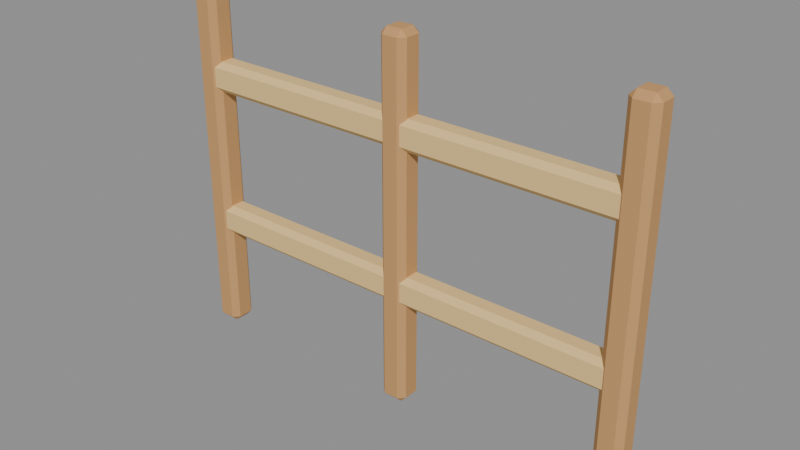 # Source: fence.blend  (saved by Blender 4.5.92; exported with 4.5.12 LTS)
import bpy
from mathutils import Matrix  # noqa: F401  (used for matrix-valued properties, if any)

bpy.ops.wm.read_factory_settings(use_empty=True)
scene = bpy.context.scene
scene.name = 'Scene'

# ---- materials (node trees are filled in below, after node groups)
mat_hospital_vertex_opaque = bpy.data.materials.new('hospital_vertex_opaque')
mat_hospital_vertex_opaque.use_backface_culling = True

# ---- material node trees
mat_hospital_vertex_opaque.use_nodes = True; mat_hospital_vertex_opaque.node_tree.nodes.clear()
_N = mat_hospital_vertex_opaque.node_tree.nodes; _L = mat_hospital_vertex_opaque.node_tree.links
n0 = _N.new('ShaderNodeBsdfPrincipled'); n0.name = 'Principled BSDF'; n0.location = (-200, 100)
n0.inputs[2].default_value = 0.78
n0.inputs[13].default_value = 0.22
n1 = _N.new('ShaderNodeOutputMaterial'); n1.name = 'Material Output'; n1.location = (200, 100)
n2 = _N.new('ShaderNodeVertexColor'); n2.name = 'Color Attribute'; n2.location = (0, 0)
n2.layer_name = 'Col'
_L.new(n0.outputs[0], n1.inputs[0])
_L.new(n2.outputs[0], n0.inputs[0])
n1.is_active_output = True

# ---- meshes
me_cube = bpy.data.meshes.new('Cube')
me_cube.from_pydata([(-0.0252, -0.0252, 0.0), (-0.0252, -0.045, 0.0198), (-0.045, -0.0252, 0.0198), (-0.0252, -0.045, 1.18), (-0.0252, -0.0252, 1.2), (-0.045, -0.0252, 1.18), (-0.0252, 0.0252, 0.0), (-0.045, 0.0252, 0.0198), (-0.0252, 0.045, 0.0198), (-0.0252, 0.0252, 1.2), (-0.0252, 0.045, 1.18), (-0.045, 0.0252, 1.18), (0.0252, -0.0252, 0.0), (0.045, -0.0252, 0.0198), (0.0252, -0.045, 0.0198), (0.0252, -0.0252, 1.2), (0.0252, -0.045, 1.18), (0.045, -0.0252, 1.18), (0.0252, 0.0252, 0.0), (0.0252, 0.045, 0.0198), (0.045, 0.0252, 0.0198), (0.0252, 0.0252, 1.2), (0.045, 0.0252, 1.18), (0.0252, 0.045, 1.18), (0.7248, -0.0252, 0.0), (0.7248, -0.045, 0.0198), (0.705, -0.0252, 0.0198), (0.7248, -0.045, 1.18), (0.7248, -0.0252, 1.2), (0.705, -0.0252, 1.18), (0.7248, 0.0252, 0.0), (0.705, 0.0252, 0.0198), (0.7248, 0.045, 0.0198), (0.7248, 0.0252, 1.2), (0.7248, 0.045, 1.18), (0.705, 0.0252, 1.18), (0.7752, -0.0252, 0.0), (0.795, -0.0252, 0.0198), (0.7752, -0.045, 0.0198), (0.7752, -0.0252, 1.2), (0.7752, -0.045, 1.18), (0.795, -0.0252, 1.18), (0.7752, 0.0252, 0.0), (0.7752, 0.045, 0.0198), (0.795, 0.0252, 0.0198), (0.7752, 0.0252, 1.2), (0.795, 0.0252, 1.18), (0.7752, 0.045, 1.18), (1.475, -0.0252, 0.0), (1.475, -0.045, 0.0198), (1.455, -0.0252, 0.0198), (1.475, -0.045, 1.18), (1.475, -0.0252, 1.2), (1.455, -0.0252, 1.18), (1.475, 0.0252, 0.0), (1.455, 0.0252, 0.0198), (1.475, 0.045, 0.0198), (1.475, 0.0252, 1.2), (1.475, 0.045, 1.18), (1.455, 0.0252, 1.18), (1.525, -0.0252, 0.0), (1.545, -0.0252, 0.0198), (1.525, -0.045, 0.0198), (1.525, -0.0252, 1.2), (1.525, -0.045, 1.18), (1.545, -0.0252, 1.18), (1.525, 0.0252, 0.0), (1.525, 0.045, 0.0198), (1.545, 0.0252, 0.0198), (1.525, 0.0252, 1.2), (1.545, 0.0252, 1.18), (1.525, 0.045, 1.18), (0.0176, -0.0224, 0.35), (0.0176, -0.04, 0.3676), (0.0, -0.0224, 0.3676), (0.0176, -0.04, 0.4324), (0.0176, -0.0224, 0.45), (0.0, -0.0224, 0.4324), (0.0176, 0.0224, 0.35), (0.0, 0.0224, 0.3676), (0.0176, 0.04, 0.3676), (0.0176, 0.0224, 0.45), (0.0176, 0.04, 0.4324), (0.0, 0.0224, 0.4324), (1.482, -0.0224, 0.35), (1.5, -0.0224, 0.3676), (1.482, -0.04, 0.3676), (1.482, -0.0224, 0.45), (1.482, -0.04, 0.4324), (1.5, -0.0224, 0.4324), (1.482, 0.0224, 0.35), (1.482, 0.04, 0.3676), (1.5, 0.0224, 0.3676), (1.482, 0.0224, 0.45), (1.5, 0.0224, 0.4324), (1.482, 0.04, 0.4324), (0.0176, -0.0224, 0.85), (0.0176, -0.04, 0.8676), (0.0, -0.0224, 0.8676), (0.0176, -0.04, 0.9324), (0.0176, -0.0224, 0.95), (0.0, -0.0224, 0.9324), (0.0176, 0.0224, 0.85), (0.0, 0.0224, 0.8676), (0.0176, 0.04, 0.8676), (0.0176, 0.0224, 0.95), (0.0176, 0.04, 0.9324), (0.0, 0.0224, 0.9324), (1.482, -0.0224, 0.85), (1.5, -0.0224, 0.8676), (1.482, -0.04, 0.8676), (1.482, -0.0224, 0.95), (1.482, -0.04, 0.9324), (1.5, -0.0224, 0.9324), (1.482, 0.0224, 0.85), (1.482, 0.04, 0.8676), (1.5, 0.0224, 0.8676), (1.482, 0.0224, 0.95), (1.5, 0.0224, 0.9324), (1.482, 0.04, 0.9324)], [], [(0, 1, 2), (3, 4, 5), (6, 7, 8), (9, 10, 11), (12, 13, 14), (15, 16, 17), (18, 19, 20), (21, 22, 23), (6, 0, 2, 7), (1, 3, 5, 2), (4, 9, 11, 5), (10, 8, 7, 11), (18, 6, 8, 19), (9, 21, 23, 10), (22, 20, 19, 23), (12, 18, 20, 13), (21, 15, 17, 22), (16, 14, 13, 17), (0, 12, 14, 1), (15, 4, 3, 16), (6, 18, 12, 0), (2, 5, 11, 7), (14, 16, 3, 1), (21, 9, 4, 15), (8, 10, 23, 19), (20, 22, 17, 13), (24, 25, 26), (27, 28, 29), (30, 31, 32), (33, 34, 35), (36, 37, 38), (39, 40, 41), (42, 43, 44), (45, 46, 47), (30, 24, 26, 31), (25, 27, 29, 26), (28, 33, 35, 29), (34, 32, 31, 35), (42, 30, 32, 43), (33, 45, 47, 34), (46, 44, 43, 47), (36, 42, 44, 37), (45, 39, 41, 46), (40, 38, 37, 41), (24, 36, 38, 25), (39, 28, 27, 40), (30, 42, 36, 24), (26, 29, 35, 31), (38, 40, 27, 25), (45, 33, 28, 39), (32, 34, 47, 43), (44, 46, 41, 37), (48, 49, 50), (51, 52, 53), (54, 55, 56), (57, 58, 59), (60, 61, 62), (63, 64, 65), (66, 67, 68), (69, 70, 71), (54, 48, 50, 55), (49, 51, 53, 50), (52, 57, 59, 53), (58, 56, 55, 59), (66, 54, 56, 67), (57, 69, 71, 58), (70, 68, 67, 71), (60, 66, 68, 61), (69, 63, 65, 70), (64, 62, 61, 65), (48, 60, 62, 49), (63, 52, 51, 64), (54, 66, 60, 48), (50, 53, 59, 55), (62, 64, 51, 49), (69, 57, 52, 63), (56, 58, 71, 67), (68, 70, 65, 61), (72, 73, 74), (75, 76, 77), (78, 79, 80), (81, 82, 83), (84, 85, 86), (87, 88, 89), (90, 91, 92), (93, 94, 95), (78, 72, 74, 79), (73, 75, 77, 74), (76, 81, 83, 77), (82, 80, 79, 83), (90, 78, 80, 91), (81, 93, 95, 82), (94, 92, 91, 95), (84, 90, 92, 85), (93, 87, 89, 94), (88, 86, 85, 89), (72, 84, 86, 73), (87, 76, 75, 88), (78, 90, 84, 72), (74, 77, 83, 79), (86, 88, 75, 73), (93, 81, 76, 87), (80, 82, 95, 91), (92, 94, 89, 85), (96, 97, 98), (99, 100, 101), (102, 103, 104), (105, 106, 107), (108, 109, 110), (111, 112, 113), (114, 115, 116), (117, 118, 119), (102, 96, 98, 103), (97, 99, 101, 98), (100, 105, 107, 101), (106, 104, 103, 107), (114, 102, 104, 115), (105, 117, 119, 106), (118, 116, 115, 119), (108, 114, 116, 109), (117, 111, 113, 118), (112, 110, 109, 113), (96, 108, 110, 97), (111, 100, 99, 112), (102, 114, 108, 96), (98, 101, 107, 103), (110, 112, 99, 97), (117, 105, 100, 111), (104, 106, 119, 115), (116, 118, 113, 109)])
_uv = me_cube.uv_layers.new(name='UVMap')
_uv.uv.foreach_set('vector', [0.18, 0.695, 0.18, 0.75, 0.125, 0.695, 0.6209, 0.0, 0.625, 0.055, 0.6209, 0.055, 0.18, 0.555, 0.125, 0.555, 0.18, 0.5, 0.625, 0.2441, 0.6209, 0.3048, 0.6209, 0.195, 0.32, 0.695, 0.3791, 0.695, 0.378, 0.804, 0.6631, 0.7288, 0.6209, 0.805, 0.6209, 0.6952, 0.32, 0.555, 0.378, 0.446, 0.3791, 0.555, 0.6631, 0.5212, 0.6209, 0.5548, 0.6209, 0.445, 0.18, 0.555, 0.18, 0.695, 0.125, 0.695, 0.125, 0.555, 0.3791, 0.0, 0.6209, 0.0, 0.6209, 0.055, 0.3791, 0.055, 0.625, 0.055, 0.625, 0.2441, 0.6209, 0.195, 0.6209, 0.055, 0.6209, 0.3048, 0.3791, 0.305, 0.3791, 0.195, 0.6209, 0.195, 0.32, 0.555, 0.18, 0.555, 0.18, 0.5, 0.378, 0.446, 0.625, 0.2441, 0.6631, 0.5212, 0.6209, 0.445, 0.6209, 0.3048, 0.6209, 0.5548, 0.3791, 0.555, 0.378, 0.446, 0.6209, 0.445, 0.32, 0.695, 0.32, 0.555, 0.3791, 0.555, 0.3791, 0.695, 0.6631, 0.5212, 0.6631, 0.7288, 0.6209, 0.6952, 0.6209, 0.5548, 0.6209, 0.805, 0.378, 0.804, 0.3791, 0.695, 0.6209, 0.6952, 0.18, 0.695, 0.32, 0.695, 0.378, 0.804, 0.18, 0.75, 0.6631, 0.7288, 0.625, 0.945, 0.6209, 0.945, 0.6209, 0.805, 0.18, 0.555, 0.32, 0.555, 0.32, 0.695, 0.18, 0.695, 0.3791, 0.055, 0.6209, 0.055, 0.6209, 0.195, 0.3791, 0.195, 0.378, 0.804, 0.6209, 0.805, 0.6209, 0.945, 0.3791, 0.945, 0.6631, 0.5212, 0.82, 0.555, 0.82, 0.695, 0.6631, 0.7288, 0.3791, 0.305, 0.6209, 0.3048, 0.6209, 0.445, 0.378, 0.446, 0.3791, 0.555, 0.6209, 0.5548, 0.6209, 0.6952, 0.3791, 0.695, 0.18, 0.695, 0.18, 0.75, 0.125, 0.695, 0.6209, 0.0, 0.625, 0.055, 0.6209, 0.055, 0.18, 0.555, 0.125, 0.555, 0.18, 0.5, 0.625, 0.2441, 0.6209, 0.3048, 0.6209, 0.195, 0.32, 0.695, 0.3791, 0.695, 0.378, 0.804, 0.6631, 0.7288, 0.6209, 0.805, 0.6209, 0.6952, 0.32, 0.555, 0.378, 0.446, 0.3791, 0.555, 0.6631, 0.5212, 0.6209, 0.5548, 0.6209, 0.445, 0.18, 0.555, 0.18, 0.695, 0.125, 0.695, 0.125, 0.555, 0.3791, 0.0, 0.6209, 0.0, 0.6209, 0.055, 0.3791, 0.055, 0.625, 0.055, 0.625, 0.2441, 0.6209, 0.195, 0.6209, 0.055, 0.6209, 0.3048, 0.3791, 0.305, 0.3791, 0.195, 0.6209, 0.195, 0.32, 0.555, 0.18, 0.555, 0.18, 0.5, 0.378, 0.446, 0.625, 0.2441, 0.6631, 0.5212, 0.6209, 0.445, 0.6209, 0.3048, 0.6209, 0.5548, 0.3791, 0.555, 0.378, 0.446, 0.6209, 0.445, 0.32, 0.695, 0.32, 0.555, 0.3791, 0.555, 0.3791, 0.695, 0.6631, 0.5212, 0.6631, 0.7288, 0.6209, 0.6952, 0.6209, 0.5548, 0.6209, 0.805, 0.378, 0.804, 0.3791, 0.695, 0.6209, 0.6952, 0.18, 0.695, 0.32, 0.695, 0.378, 0.804, 0.18, 0.75, 0.6631, 0.7288, 0.625, 0.945, 0.6209, 0.945, 0.6209, 0.805, 0.18, 0.555, 0.32, 0.555, 0.32, 0.695, 0.18, 0.695, 0.3791, 0.055, 0.6209, 0.055, 0.6209, 0.195, 0.3791, 0.195, 0.378, 0.804, 0.6209, 0.805, 0.6209, 0.945, 0.3791, 0.945, 0.6631, 0.5212, 0.82, 0.555, 0.82, 0.695, 0.6631, 0.7288, 0.3791, 0.305, 0.6209, 0.3048, 0.6209, 0.445, 0.378, 0.446, 0.3791, 0.555, 0.6209, 0.5548, 0.6209, 0.6952, 0.3791, 0.695, 0.18, 0.695, 0.18, 0.75, 0.125, 0.695, 0.6209, 0.0, 0.625, 0.055, 0.6209, 0.055, 0.18, 0.555, 0.125, 0.555, 0.18, 0.5, 0.625, 0.2441, 0.6209, 0.3048, 0.6209, 0.195, 0.32, 0.695, 0.3791, 0.695, 0.378, 0.804, 0.6631, 0.7288, 0.6209, 0.805, 0.6209, 0.6952, 0.32, 0.555, 0.378, 0.446, 0.3791, 0.555, 0.6631, 0.5212, 0.6209, 0.5548, 0.6209, 0.445, 0.18, 0.555, 0.18, 0.695, 0.125, 0.695, 0.125, 0.555, 0.3791, 0.0, 0.6209, 0.0, 0.6209, 0.055, 0.3791, 0.055, 0.625, 0.055, 0.625, 0.2441, 0.6209, 0.195, 0.6209, 0.055, 0.6209, 0.3048, 0.3791, 0.305, 0.3791, 0.195, 0.6209, 0.195, 0.32, 0.555, 0.18, 0.555, 0.18, 0.5, 0.378, 0.446, 0.625, 0.2441, 0.6631, 0.5212, 0.6209, 0.445, 0.6209, 0.3048, 0.6209, 0.5548, 0.3791, 0.555, 0.378, 0.446, 0.6209, 0.445, 0.32, 0.695, 0.32, 0.555, 0.3791, 0.555, 0.3791, 0.695, 0.6631, 0.5212, 0.6631, 0.7288, 0.6209, 0.6952, 0.6209, 0.5548, 0.6209, 0.805, 0.378, 0.804, 0.3791, 0.695, 0.6209, 0.6952, 0.18, 0.695, 0.32, 0.695, 0.378, 0.804, 0.18, 0.75, 0.6631, 0.7288, 0.625, 0.945, 0.6209, 0.945, 0.6209, 0.805, 0.18, 0.555, 0.32, 0.555, 0.32, 0.695, 0.18, 0.695, 0.3791, 0.055, 0.6209, 0.055, 0.6209, 0.195, 0.3791, 0.195, 0.378, 0.804, 0.6209, 0.805, 0.6209, 0.945, 0.3791, 0.945, 0.6631, 0.5212, 0.82, 0.555, 0.82, 0.695, 0.6631, 0.7288, 0.3791, 0.305, 0.6209, 0.3048, 0.6209, 0.445, 0.378, 0.446, 0.3791, 0.555, 0.6209, 0.5548, 0.6209, 0.6952, 0.3791, 0.695, 0.1279, 0.695, 0.1279, 0.75, 0.125, 0.695, 0.581, 0.0, 0.625, 0.055, 0.581, 0.055, 0.1279, 0.555, 0.125, 0.555, 0.1279, 0.5, 0.625, 0.2508, 0.581, 0.2529, 0.581, 0.195, 0.3721, 0.695, 0.417, 0.695, 0.4061, 0.7521, 0.6269, 0.7156, 0.581, 0.7529, 0.581, 0.6975, 0.3721, 0.555, 0.4061, 0.4979, 0.417, 0.555, 0.6269, 0.5344, 0.581, 0.5525, 0.581, 0.4971, 0.1279, 0.555, 0.1279, 0.695, 0.125, 0.695, 0.125, 0.555, 0.419, 0.0, 0.581, 0.0, 0.581, 0.055, 0.419, 0.055, 0.625, 0.055, 0.625, 0.2508, 0.581, 0.195, 0.581, 0.055, 0.581, 0.2529, 0.419, 0.2529, 0.419, 0.195, 0.581, 0.195, 0.3721, 0.555, 0.1279, 0.555, 0.1279, 0.5, 0.4061, 0.4979, 0.625, 0.2508, 0.6269, 0.5344, 0.581, 0.4971, 0.581, 0.2529, 0.581, 0.5525, 0.417, 0.555, 0.4061, 0.4979, 0.581, 0.4971, 0.3721, 0.695, 0.3721, 0.555, 0.417, 0.555, 0.417, 0.695, 0.6269, 0.5344, 0.6269, 0.7156, 0.581, 0.6975, 0.581, 0.5525, 0.581, 0.7529, 0.4061, 0.7521, 0.417, 0.695, 0.581, 0.6975, 0.1279, 0.695, 0.3721, 0.695, 0.4061, 0.7521, 0.1279, 0.75, 0.6269, 0.7156, 0.625, 0.9971, 0.581, 0.9971, 0.581, 0.7529, 0.1279, 0.555, 0.3721, 0.555, 0.3721, 0.695, 0.1279, 0.695, 0.419, 0.055, 0.581, 0.055, 0.581, 0.195, 0.419, 0.195, 0.4061, 0.7521, 0.581, 0.7529, 0.581, 0.9971, 0.419, 0.9971, 0.6269, 0.5344, 0.8721, 0.555, 0.8721, 0.695, 0.6269, 0.7156, 0.419, 0.2529, 0.581, 0.2529, 0.581, 0.4971, 0.4061, 0.4979, 0.417, 0.555, 0.581, 0.5525, 0.581, 0.6975, 0.417, 0.695, 0.1279, 0.695, 0.1279, 0.75, 0.125, 0.695, 0.581, 0.0, 0.625, 0.055, 0.581, 0.055, 0.1279, 0.555, 0.125, 0.555, 0.1279, 0.5, 0.625, 0.2508, 0.581, 0.2529, 0.581, 0.195, 0.3721, 0.695, 0.417, 0.695, 0.4061, 0.7521, 0.6269, 0.7156, 0.581, 0.7529, 0.581, 0.6975, 0.3721, 0.555, 0.4061, 0.4979, 0.417, 0.555, 0.6269, 0.5344, 0.581, 0.5525, 0.581, 0.4971, 0.1279, 0.555, 0.1279, 0.695, 0.125, 0.695, 0.125, 0.555, 0.419, 0.0, 0.581, 0.0, 0.581, 0.055, 0.419, 0.055, 0.625, 0.055, 0.625, 0.2508, 0.581, 0.195, 0.581, 0.055, 0.581, 0.2529, 0.419, 0.2529, 0.419, 0.195, 0.581, 0.195, 0.3721, 0.555, 0.1279, 0.555, 0.1279, 0.5, 0.4061, 0.4979, 0.625, 0.2508, 0.6269, 0.5344, 0.581, 0.4971, 0.581, 0.2529, 0.581, 0.5525, 0.417, 0.555, 0.4061, 0.4979, 0.581, 0.4971, 0.3721, 0.695, 0.3721, 0.555, 0.417, 0.555, 0.417, 0.695, 0.6269, 0.5344, 0.6269, 0.7156, 0.581, 0.6975, 0.581, 0.5525, 0.581, 0.7529, 0.4061, 0.7521, 0.417, 0.695, 0.581, 0.6975, 0.1279, 0.695, 0.3721, 0.695, 0.4061, 0.7521, 0.1279, 0.75, 0.6269, 0.7156, 0.625, 0.9971, 0.581, 0.9971, 0.581, 0.7529, 0.1279, 0.555, 0.3721, 0.555, 0.3721, 0.695, 0.1279, 0.695, 0.419, 0.055, 0.581, 0.055, 0.581, 0.195, 0.419, 0.195, 0.4061, 0.7521, 0.581, 0.7529, 0.581, 0.9971, 0.419, 0.9971, 0.6269, 0.5344, 0.8721, 0.555, 0.8721, 0.695, 0.6269, 0.7156, 0.419, 0.2529, 0.581, 0.2529, 0.581, 0.4971, 0.4061, 0.4979, 0.417, 0.555, 0.581, 0.5525, 0.581, 0.6975, 0.417, 0.695])
_ca = me_cube.color_attributes.new('Col', 'FLOAT_COLOR', 'CORNER')
_ca.data.foreach_set('color', [0.58, 0.32, 0.13, 1.0, 0.58, 0.32, 0.13, 1.0, 0.58, 0.32, 0.13, 1.0, 0.58, 0.32, 0.13, 1.0, 0.58, 0.32, 0.13, 1.0, 0.58, 0.32, 0.13, 1.0, 0.58, 0.32, 0.13, 1.0, 0.58, 0.32, 0.13, 1.0, 0.58, 0.32, 0.13, 1.0, 0.58, 0.32, 0.13, 1.0, 0.58, 0.32, 0.13, 1.0, 0.58, 0.32, 0.13, 1.0, 0.58, 0.32, 0.13, 1.0, 0.58, 0.32, 0.13, 1.0, 0.58, 0.32, 0.13, 1.0, 0.58, 0.32, 0.13, 1.0, 0.58, 0.32, 0.13, 1.0, 0.58, 0.32, 0.13, 1.0, 0.58, 0.32, 0.13, 1.0, 0.58, 0.32, 0.13, 1.0, 0.58, 0.32, 0.13, 1.0, 0.58, 0.32, 0.13, 1.0, 0.58, 0.32, 0.13, 1.0, 0.58, 0.32, 0.13, 1.0, 0.58, 0.32, 0.13, 1.0, 0.58, 0.32, 0.13, 1.0, 0.58, 0.32, 0.13, 1.0, 0.58, 0.32, 0.13, 1.0, 0.58, 0.32, 0.13, 1.0, 0.58, 0.32, 0.13, 1.0, 0.58, 0.32, 0.13, 1.0, 0.58, 0.32, 0.13, 1.0, 0.58, 0.32, 0.13, 1.0, 0.58, 0.32, 0.13, 1.0, 0.58, 0.32, 0.13, 1.0, 0.58, 0.32, 0.13, 1.0, 0.58, 0.32, 0.13, 1.0, 0.58, 0.32, 0.13, 1.0, 0.58, 0.32, 0.13, 1.0, 0.58, 0.32, 0.13, 1.0, 0.58, 0.32, 0.13, 1.0, 0.58, 0.32, 0.13, 1.0, 0.58, 0.32, 0.13, 1.0, 0.58, 0.32, 0.13, 1.0, 0.58, 0.32, 0.13, 1.0, 0.58, 0.32, 0.13, 1.0, 0.58, 0.32, 0.13, 1.0, 0.58, 0.32, 0.13, 1.0, 0.58, 0.32, 0.13, 1.0, 0.58, 0.32, 0.13, 1.0, 0.58, 0.32, 0.13, 1.0, 0.58, 0.32, 0.13, 1.0, 0.58, 0.32, 0.13, 1.0, 0.58, 0.32, 0.13, 1.0, 0.58, 0.32, 0.13, 1.0, 0.58, 0.32, 0.13, 1.0, 0.58, 0.32, 0.13, 1.0, 0.58, 0.32, 0.13, 1.0, 0.58, 0.32, 0.13, 1.0, 0.58, 0.32, 0.13, 1.0, 0.58, 0.32, 0.13, 1.0, 0.58, 0.32, 0.13, 1.0, 0.58, 0.32, 0.13, 1.0, 0.58, 0.32, 0.13, 1.0, 0.58, 0.32, 0.13, 1.0, 0.58, 0.32, 0.13, 1.0, 0.58, 0.32, 0.13, 1.0, 0.58, 0.32, 0.13, 1.0, 0.58, 0.32, 0.13, 1.0, 0.58, 0.32, 0.13, 1.0, 0.58, 0.32, 0.13, 1.0, 0.58, 0.32, 0.13, 1.0, 0.58, 0.32, 0.13, 1.0, 0.58, 0.32, 0.13, 1.0, 0.58, 0.32, 0.13, 1.0, 0.58, 0.32, 0.13, 1.0, 0.58, 0.32, 0.13, 1.0, 0.58, 0.32, 0.13, 1.0, 0.58, 0.32, 0.13, 1.0, 0.58, 0.32, 0.13, 1.0, 0.58, 0.32, 0.13, 1.0, 0.58, 0.32, 0.13, 1.0, 0.58, 0.32, 0.13, 1.0, 0.58, 0.32, 0.13, 1.0, 0.58, 0.32, 0.13, 1.0, 0.58, 0.32, 0.13, 1.0, 0.58, 0.32, 0.13, 1.0, 0.58, 0.32, 0.13, 1.0, 0.58, 0.32, 0.13, 1.0, 0.58, 0.32, 0.13, 1.0, 0.58, 0.32, 0.13, 1.0, 0.58, 0.32, 0.13, 1.0, 0.58, 0.32, 0.13, 1.0, 0.58, 0.32, 0.13, 1.0, 0.58, 0.32, 0.13, 1.0, 0.58, 0.32, 0.13, 1.0, 0.58, 0.32, 0.13, 1.0, 0.58, 0.32, 0.13, 1.0, 0.58, 0.32, 0.13, 1.0, 0.58, 0.32, 0.13, 1.0, 0.58, 0.32, 0.13, 1.0, 0.58, 0.32, 0.13, 1.0, 0.58, 0.32, 0.13, 1.0, 0.58, 0.32, 0.13, 1.0, 0.58, 0.32, 0.13, 1.0, 0.58, 0.32, 0.13, 1.0, 0.58, 0.32, 0.13, 1.0, 0.58, 0.32, 0.13, 1.0, 0.58, 0.32, 0.13, 1.0, 0.58, 0.32, 0.13, 1.0, 0.58, 0.32, 0.13, 1.0, 0.58, 0.32, 0.13, 1.0, 0.58, 0.32, 0.13, 1.0, 0.58, 0.32, 0.13, 1.0, 0.58, 0.32, 0.13, 1.0, 0.58, 0.32, 0.13, 1.0, 0.58, 0.32, 0.13, 1.0, 0.58, 0.32, 0.13, 1.0, 0.58, 0.32, 0.13, 1.0, 0.58, 0.32, 0.13, 1.0, 0.58, 0.32, 0.13, 1.0, 0.58, 0.32, 0.13, 1.0, 0.58, 0.32, 0.13, 1.0, 0.58, 0.32, 0.13, 1.0, 0.58, 0.32, 0.13, 1.0, 0.58, 0.32, 0.13, 1.0, 0.58, 0.32, 0.13, 1.0, 0.58, 0.32, 0.13, 1.0, 0.58, 0.32, 0.13, 1.0, 0.58, 0.32, 0.13, 1.0, 0.58, 0.32, 0.13, 1.0, 0.58, 0.32, 0.13, 1.0, 0.58, 0.32, 0.13, 1.0, 0.58, 0.32, 0.13, 1.0, 0.58, 0.32, 0.13, 1.0, 0.58, 0.32, 0.13, 1.0, 0.58, 0.32, 0.13, 1.0, 0.58, 0.32, 0.13, 1.0, 0.58, 0.32, 0.13, 1.0, 0.58, 0.32, 0.13, 1.0, 0.58, 0.32, 0.13, 1.0, 0.58, 0.32, 0.13, 1.0, 0.58, 0.32, 0.13, 1.0, 0.58, 0.32, 0.13, 1.0, 0.58, 0.32, 0.13, 1.0, 0.58, 0.32, 0.13, 1.0, 0.58, 0.32, 0.13, 1.0, 0.58, 0.32, 0.13, 1.0, 0.58, 0.32, 0.13, 1.0, 0.58, 0.32, 0.13, 1.0, 0.58, 0.32, 0.13, 1.0, 0.58, 0.32, 0.13, 1.0, 0.58, 0.32, 0.13, 1.0, 0.58, 0.32, 0.13, 1.0, 0.58, 0.32, 0.13, 1.0, 0.58, 0.32, 0.13, 1.0, 0.58, 0.32, 0.13, 1.0, 0.58, 0.32, 0.13, 1.0, 0.58, 0.32, 0.13, 1.0, 0.58, 0.32, 0.13, 1.0, 0.58, 0.32, 0.13, 1.0, 0.58, 0.32, 0.13, 1.0, 0.58, 0.32, 0.13, 1.0, 0.58, 0.32, 0.13, 1.0, 0.58, 0.32, 0.13, 1.0, 0.58, 0.32, 0.13, 1.0, 0.58, 0.32, 0.13, 1.0, 0.58, 0.32, 0.13, 1.0, 0.58, 0.32, 0.13, 1.0, 0.58, 0.32, 0.13, 1.0, 0.58, 0.32, 0.13, 1.0, 0.58, 0.32, 0.13, 1.0, 0.58, 0.32, 0.13, 1.0, 0.58, 0.32, 0.13, 1.0, 0.58, 0.32, 0.13, 1.0, 0.58, 0.32, 0.13, 1.0, 0.58, 0.32, 0.13, 1.0, 0.58, 0.32, 0.13, 1.0, 0.58, 0.32, 0.13, 1.0, 0.58, 0.32, 0.13, 1.0, 0.58, 0.32, 0.13, 1.0, 0.58, 0.32, 0.13, 1.0, 0.58, 0.32, 0.13, 1.0, 0.58, 0.32, 0.13, 1.0, 0.58, 0.32, 0.13, 1.0, 0.58, 0.32, 0.13, 1.0, 0.58, 0.32, 0.13, 1.0, 0.58, 0.32, 0.13, 1.0, 0.58, 0.32, 0.13, 1.0, 0.58, 0.32, 0.13, 1.0, 0.58, 0.32, 0.13, 1.0, 0.58, 0.32, 0.13, 1.0, 0.58, 0.32, 0.13, 1.0, 0.58, 0.32, 0.13, 1.0, 0.58, 0.32, 0.13, 1.0, 0.58, 0.32, 0.13, 1.0, 0.58, 0.32, 0.13, 1.0, 0.58, 0.32, 0.13, 1.0, 0.58, 0.32, 0.13, 1.0, 0.58, 0.32, 0.13, 1.0, 0.58, 0.32, 0.13, 1.0, 0.58, 0.32, 0.13, 1.0, 0.58, 0.32, 0.13, 1.0, 0.58, 0.32, 0.13, 1.0, 0.58, 0.32, 0.13, 1.0, 0.58, 0.32, 0.13, 1.0, 0.58, 0.32, 0.13, 1.0, 0.58, 0.32, 0.13, 1.0, 0.58, 0.32, 0.13, 1.0, 0.58, 0.32, 0.13, 1.0, 0.58, 0.32, 0.13, 1.0, 0.58, 0.32, 0.13, 1.0, 0.58, 0.32, 0.13, 1.0, 0.58, 0.32, 0.13, 1.0, 0.58, 0.32, 0.13, 1.0, 0.58, 0.32, 0.13, 1.0, 0.58, 0.32, 0.13, 1.0, 0.58, 0.32, 0.13, 1.0, 0.58, 0.32, 0.13, 1.0, 0.58, 0.32, 0.13, 1.0, 0.58, 0.32, 0.13, 1.0, 0.58, 0.32, 0.13, 1.0, 0.58, 0.32, 0.13, 1.0, 0.58, 0.32, 0.13, 1.0, 0.58, 0.32, 0.13, 1.0, 0.58, 0.32, 0.13, 1.0, 0.58, 0.32, 0.13, 1.0, 0.58, 0.32, 0.13, 1.0, 0.58, 0.32, 0.13, 1.0, 0.58, 0.32, 0.13, 1.0, 0.58, 0.32, 0.13, 1.0, 0.58, 0.32, 0.13, 1.0, 0.58, 0.32, 0.13, 1.0, 0.58, 0.32, 0.13, 1.0, 0.58, 0.32, 0.13, 1.0, 0.58, 0.32, 0.13, 1.0, 0.58, 0.32, 0.13, 1.0, 0.58, 0.32, 0.13, 1.0, 0.58, 0.32, 0.13, 1.0, 0.58, 0.32, 0.13, 1.0, 0.58, 0.32, 0.13, 1.0, 0.58, 0.32, 0.13, 1.0, 0.58, 0.32, 0.13, 1.0, 0.58, 0.32, 0.13, 1.0, 0.58, 0.32, 0.13, 1.0, 0.58, 0.32, 0.13, 1.0, 0.58, 0.32, 0.13, 1.0, 0.58, 0.32, 0.13, 1.0, 0.58, 0.32, 0.13, 1.0, 0.58, 0.32, 0.13, 1.0, 0.58, 0.32, 0.13, 1.0, 0.58, 0.32, 0.13, 1.0, 0.58, 0.32, 0.13, 1.0, 0.58, 0.32, 0.13, 1.0, 0.58, 0.32, 0.13, 1.0, 0.58, 0.32, 0.13, 1.0, 0.58, 0.32, 0.13, 1.0, 0.58, 0.32, 0.13, 1.0, 0.58, 0.32, 0.13, 1.0, 0.58, 0.32, 0.13, 1.0, 0.58, 0.32, 0.13, 1.0, 0.58, 0.32, 0.13, 1.0, 0.58, 0.32, 0.13, 1.0, 0.58, 0.32, 0.13, 1.0, 0.58, 0.32, 0.13, 1.0, 0.58, 0.32, 0.13, 1.0, 0.58, 0.32, 0.13, 1.0, 0.58, 0.32, 0.13, 1.0, 0.58, 0.32, 0.13, 1.0, 0.58, 0.32, 0.13, 1.0, 0.58, 0.32, 0.13, 1.0, 0.58, 0.32, 0.13, 1.0, 0.58, 0.32, 0.13, 1.0, 0.58, 0.32, 0.13, 1.0, 0.58, 0.32, 0.13, 1.0, 0.58, 0.32, 0.13, 1.0, 0.58, 0.32, 0.13, 1.0, 0.58, 0.32, 0.13, 1.0, 0.58, 0.32, 0.13, 1.0, 0.58, 0.32, 0.13, 1.0, 0.58, 0.32, 0.13, 1.0, 0.58, 0.32, 0.13, 1.0, 0.58, 0.32, 0.13, 1.0, 0.58, 0.32, 0.13, 1.0, 0.58, 0.32, 0.13, 1.0, 0.58, 0.32, 0.13, 1.0, 0.58, 0.32, 0.13, 1.0, 0.58, 0.32, 0.13, 1.0, 0.85, 0.59, 0.25, 1.0, 0.85, 0.59, 0.25, 1.0, 0.85, 0.59, 0.25, 1.0, 0.85, 0.59, 0.25, 1.0, 0.85, 0.59, 0.25, 1.0, 0.85, 0.59, 0.25, 1.0, 0.85, 0.59, 0.25, 1.0, 0.85, 0.59, 0.25, 1.0, 0.85, 0.59, 0.25, 1.0, 0.85, 0.59, 0.25, 1.0, 0.85, 0.59, 0.25, 1.0, 0.85, 0.59, 0.25, 1.0, 0.85, 0.59, 0.25, 1.0, 0.85, 0.59, 0.25, 1.0, 0.85, 0.59, 0.25, 1.0, 0.85, 0.59, 0.25, 1.0, 0.85, 0.59, 0.25, 1.0, 0.85, 0.59, 0.25, 1.0, 0.85, 0.59, 0.25, 1.0, 0.85, 0.59, 0.25, 1.0, 0.85, 0.59, 0.25, 1.0, 0.85, 0.59, 0.25, 1.0, 0.85, 0.59, 0.25, 1.0, 0.85, 0.59, 0.25, 1.0, 0.85, 0.59, 0.25, 1.0, 0.85, 0.59, 0.25, 1.0, 0.85, 0.59, 0.25, 1.0, 0.85, 0.59, 0.25, 1.0, 0.85, 0.59, 0.25, 1.0, 0.85, 0.59, 0.25, 1.0, 0.85, 0.59, 0.25, 1.0, 0.85, 0.59, 0.25, 1.0, 0.85, 0.59, 0.25, 1.0, 0.85, 0.59, 0.25, 1.0, 0.85, 0.59, 0.25, 1.0, 0.85, 0.59, 0.25, 1.0, 0.85, 0.59, 0.25, 1.0, 0.85, 0.59, 0.25, 1.0, 0.85, 0.59, 0.25, 1.0, 0.85, 0.59, 0.25, 1.0, 0.85, 0.59, 0.25, 1.0, 0.85, 0.59, 0.25, 1.0, 0.85, 0.59, 0.25, 1.0, 0.85, 0.59, 0.25, 1.0, 0.85, 0.59, 0.25, 1.0, 0.85, 0.59, 0.25, 1.0, 0.85, 0.59, 0.25, 1.0, 0.85, 0.59, 0.25, 1.0, 0.85, 0.59, 0.25, 1.0, 0.85, 0.59, 0.25, 1.0, 0.85, 0.59, 0.25, 1.0, 0.85, 0.59, 0.25, 1.0, 0.85, 0.59, 0.25, 1.0, 0.85, 0.59, 0.25, 1.0, 0.85, 0.59, 0.25, 1.0, 0.85, 0.59, 0.25, 1.0, 0.85, 0.59, 0.25, 1.0, 0.85, 0.59, 0.25, 1.0, 0.85, 0.59, 0.25, 1.0, 0.85, 0.59, 0.25, 1.0, 0.85, 0.59, 0.25, 1.0, 0.85, 0.59, 0.25, 1.0, 0.85, 0.59, 0.25, 1.0, 0.85, 0.59, 0.25, 1.0, 0.85, 0.59, 0.25, 1.0, 0.85, 0.59, 0.25, 1.0, 0.85, 0.59, 0.25, 1.0, 0.85, 0.59, 0.25, 1.0, 0.85, 0.59, 0.25, 1.0, 0.85, 0.59, 0.25, 1.0, 0.85, 0.59, 0.25, 1.0, 0.85, 0.59, 0.25, 1.0, 0.85, 0.59, 0.25, 1.0, 0.85, 0.59, 0.25, 1.0, 0.85, 0.59, 0.25, 1.0, 0.85, 0.59, 0.25, 1.0, 0.85, 0.59, 0.25, 1.0, 0.85, 0.59, 0.25, 1.0, 0.85, 0.59, 0.25, 1.0, 0.85, 0.59, 0.25, 1.0, 0.85, 0.59, 0.25, 1.0, 0.85, 0.59, 0.25, 1.0, 0.85, 0.59, 0.25, 1.0, 0.85, 0.59, 0.25, 1.0, 0.85, 0.59, 0.25, 1.0, 0.85, 0.59, 0.25, 1.0, 0.85, 0.59, 0.25, 1.0, 0.85, 0.59, 0.25, 1.0, 0.85, 0.59, 0.25, 1.0, 0.85, 0.59, 0.25, 1.0, 0.85, 0.59, 0.25, 1.0, 0.85, 0.59, 0.25, 1.0, 0.85, 0.59, 0.25, 1.0, 0.85, 0.59, 0.25, 1.0, 0.85, 0.59, 0.25, 1.0, 0.85, 0.59, 0.25, 1.0, 0.85, 0.59, 0.25, 1.0, 0.85, 0.59, 0.25, 1.0, 0.85, 0.59, 0.25, 1.0, 0.85, 0.59, 0.25, 1.0, 0.85, 0.59, 0.25, 1.0, 0.85, 0.59, 0.25, 1.0, 0.85, 0.59, 0.25, 1.0, 0.85, 0.59, 0.25, 1.0, 0.85, 0.59, 0.25, 1.0, 0.85, 0.59, 0.25, 1.0, 0.85, 0.59, 0.25, 1.0, 0.85, 0.59, 0.25, 1.0, 0.85, 0.59, 0.25, 1.0, 0.85, 0.59, 0.25, 1.0, 0.85, 0.59, 0.25, 1.0, 0.85, 0.59, 0.25, 1.0, 0.85, 0.59, 0.25, 1.0, 0.85, 0.59, 0.25, 1.0, 0.85, 0.59, 0.25, 1.0, 0.85, 0.59, 0.25, 1.0, 0.85, 0.59, 0.25, 1.0, 0.85, 0.59, 0.25, 1.0, 0.85, 0.59, 0.25, 1.0, 0.85, 0.59, 0.25, 1.0, 0.85, 0.59, 0.25, 1.0, 0.85, 0.59, 0.25, 1.0, 0.85, 0.59, 0.25, 1.0, 0.85, 0.59, 0.25, 1.0, 0.85, 0.59, 0.25, 1.0, 0.85, 0.59, 0.25, 1.0, 0.85, 0.59, 0.25, 1.0, 0.85, 0.59, 0.25, 1.0, 0.85, 0.59, 0.25, 1.0, 0.85, 0.59, 0.25, 1.0, 0.85, 0.59, 0.25, 1.0, 0.85, 0.59, 0.25, 1.0, 0.85, 0.59, 0.25, 1.0, 0.85, 0.59, 0.25, 1.0, 0.85, 0.59, 0.25, 1.0, 0.85, 0.59, 0.25, 1.0, 0.85, 0.59, 0.25, 1.0, 0.85, 0.59, 0.25, 1.0, 0.85, 0.59, 0.25, 1.0, 0.85, 0.59, 0.25, 1.0, 0.85, 0.59, 0.25, 1.0, 0.85, 0.59, 0.25, 1.0, 0.85, 0.59, 0.25, 1.0, 0.85, 0.59, 0.25, 1.0, 0.85, 0.59, 0.25, 1.0, 0.85, 0.59, 0.25, 1.0, 0.85, 0.59, 0.25, 1.0, 0.85, 0.59, 0.25, 1.0, 0.85, 0.59, 0.25, 1.0, 0.85, 0.59, 0.25, 1.0, 0.85, 0.59, 0.25, 1.0, 0.85, 0.59, 0.25, 1.0, 0.85, 0.59, 0.25, 1.0, 0.85, 0.59, 0.25, 1.0, 0.85, 0.59, 0.25, 1.0, 0.85, 0.59, 0.25, 1.0, 0.85, 0.59, 0.25, 1.0, 0.85, 0.59, 0.25, 1.0, 0.85, 0.59, 0.25, 1.0, 0.85, 0.59, 0.25, 1.0, 0.85, 0.59, 0.25, 1.0, 0.85, 0.59, 0.25, 1.0, 0.85, 0.59, 0.25, 1.0, 0.85, 0.59, 0.25, 1.0, 0.85, 0.59, 0.25, 1.0, 0.85, 0.59, 0.25, 1.0, 0.85, 0.59, 0.25, 1.0, 0.85, 0.59, 0.25, 1.0, 0.85, 0.59, 0.25, 1.0, 0.85, 0.59, 0.25, 1.0, 0.85, 0.59, 0.25, 1.0, 0.85, 0.59, 0.25, 1.0, 0.85, 0.59, 0.25, 1.0, 0.85, 0.59, 0.25, 1.0, 0.85, 0.59, 0.25, 1.0, 0.85, 0.59, 0.25, 1.0, 0.85, 0.59, 0.25, 1.0, 0.85, 0.59, 0.25, 1.0, 0.85, 0.59, 0.25, 1.0, 0.85, 0.59, 0.25, 1.0, 0.85, 0.59, 0.25, 1.0, 0.85, 0.59, 0.25, 1.0, 0.85, 0.59, 0.25, 1.0, 0.85, 0.59, 0.25, 1.0, 0.85, 0.59, 0.25, 1.0, 0.85, 0.59, 0.25, 1.0, 0.85, 0.59, 0.25, 1.0, 0.85, 0.59, 0.25, 1.0, 0.85, 0.59, 0.25, 1.0, 0.85, 0.59, 0.25, 1.0, 0.85, 0.59, 0.25, 1.0, 0.85, 0.59, 0.25, 1.0])
me_cube.materials.append(mat_hospital_vertex_opaque)
me_cube.update()

# ---- objects
ob_fence = bpy.data.objects.new('fence', me_cube)

# ---- transforms, parenting, visibility, modifiers, constraints
ob_fence.location = (0.0, 0.0, 0.0)
_vg = ob_fence.vertex_groups.new(name='root')

# ---- collection membership
scene.collection.objects.link(ob_fence)

# ---- scene / render settings (as saved in the file)
scene.frame_start = 1; scene.frame_end = 49; scene.frame_set(1)
scene.render.engine = 'BLENDER_EEVEE_NEXT'
bpy.context.view_layer.update()

# ---- added for rendering (the .blend has no active camera and no usable light): camera, sun + grey world if the file has none
cam_auto = bpy.data.cameras.new('AutoCamera')
cam_auto.lens = 50.0
cam_auto.sensor_width = 36.0
cam_auto.clip_end = 1000.0
ob_auto_camera = bpy.data.objects.new('AutoCamera', cam_auto)
scene.collection.objects.link(ob_auto_camera)
ob_auto_camera.location = (2.59494, -2.21392, 2.07595)
ob_auto_camera.rotation_euler = (1.09748, -7.21219e-08, 0.694738)
scene.camera = ob_auto_camera
light_auto_sun = bpy.data.lights.new('AutoSun', 'SUN')
light_auto_sun.energy = 3.0
light_auto_sun.angle = 0.0523599
ob_auto_sun = bpy.data.objects.new('AutoSun', light_auto_sun)
scene.collection.objects.link(ob_auto_sun)
ob_auto_sun.rotation_euler = (0.872665, 0.174533, 0.523599)
if scene.world is None:
    world_auto = bpy.data.worlds.new('AutoWorld')
    world_auto.color = (0.3, 0.3, 0.3)
    scene.world = world_auto
bpy.context.view_layer.update()
